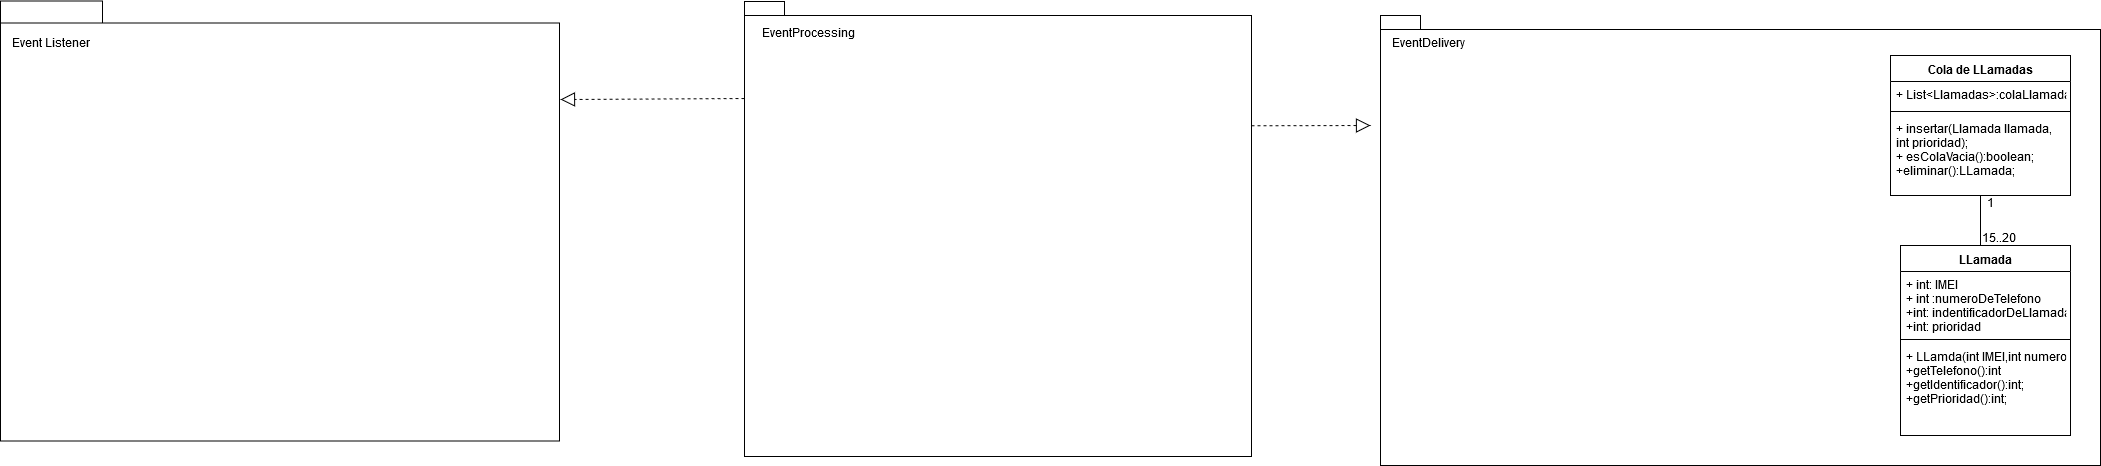

The diagram above was exported from draw.io. Its source (the exported page's mxGraphModel, read from the mxfile embedded in the PNG):
<mxGraphModel dx="1662" dy="791" grid="1" gridSize="10" guides="1" tooltips="1" connect="1" arrows="1" fold="1" page="1" pageScale="1" pageWidth="1169" pageHeight="1654" math="0" shadow="0">
  <root>
    <mxCell id="0" />
    <mxCell id="1" parent="0" />
    <mxCell id="-lk-j_QBAzNRk8KsqQVB-1" value="" style="shape=folder;fontStyle=1;spacingTop=10;tabWidth=102;tabHeight=22;tabPosition=left;html=1;" parent="1" vertex="1">
      <mxGeometry x="160" y="385.5" width="559" height="440" as="geometry" />
    </mxCell>
    <mxCell id="-lk-j_QBAzNRk8KsqQVB-2" value="Event Listener" style="text;html=1;resizable=0;points=[];autosize=1;align=left;verticalAlign=top;spacingTop=-4;" parent="1" vertex="1">
      <mxGeometry x="170" y="420" width="90" height="20" as="geometry" />
    </mxCell>
    <mxCell id="-lk-j_QBAzNRk8KsqQVB-11" value="" style="shape=folder;fontStyle=1;spacingTop=10;tabWidth=40;tabHeight=14;tabPosition=left;html=1;" parent="1" vertex="1">
      <mxGeometry x="904" y="386" width="507" height="455" as="geometry" />
    </mxCell>
    <mxCell id="-lk-j_QBAzNRk8KsqQVB-12" value="EventProcessing" style="text;html=1;resizable=0;points=[];autosize=1;align=left;verticalAlign=top;spacingTop=-4;" parent="1" vertex="1">
      <mxGeometry x="920" y="410" width="110" height="20" as="geometry" />
    </mxCell>
    <mxCell id="-lk-j_QBAzNRk8KsqQVB-19" value="" style="shape=folder;fontStyle=1;spacingTop=10;tabWidth=40;tabHeight=14;tabPosition=left;html=1;" parent="1" vertex="1">
      <mxGeometry x="1540" y="400" width="720" height="450" as="geometry" />
    </mxCell>
    <mxCell id="-lk-j_QBAzNRk8KsqQVB-20" value="EventDelivery" style="text;html=1;resizable=0;points=[];autosize=1;align=left;verticalAlign=top;spacingTop=-4;" parent="1" vertex="1">
      <mxGeometry x="1550" y="420" width="90" height="20" as="geometry" />
    </mxCell>
    <mxCell id="-lk-j_QBAzNRk8KsqQVB-26" value="" style="endArrow=block;dashed=1;endFill=0;endSize=12;html=1;exitX=0;exitY=0;exitDx=0;exitDy=97;exitPerimeter=0;" parent="1" source="-lk-j_QBAzNRk8KsqQVB-11" edge="1">
      <mxGeometry width="160" relative="1" as="geometry">
        <mxPoint x="733.5" y="760" as="sourcePoint" />
        <mxPoint x="720" y="484" as="targetPoint" />
      </mxGeometry>
    </mxCell>
    <mxCell id="-lk-j_QBAzNRk8KsqQVB-27" value="" style="endArrow=block;dashed=1;endFill=0;endSize=12;html=1;exitX=0;exitY=0;exitDx=507;exitDy=124.25000000000001;exitPerimeter=0;" parent="1" source="-lk-j_QBAzNRk8KsqQVB-11" edge="1">
      <mxGeometry width="160" relative="1" as="geometry">
        <mxPoint x="1293.5" y="670" as="sourcePoint" />
        <mxPoint x="1530" y="510" as="targetPoint" />
      </mxGeometry>
    </mxCell>
    <mxCell id="8NQvp81xQifo9CAYw59p-2" value="LLamada" style="swimlane;fontStyle=1;align=center;verticalAlign=top;childLayout=stackLayout;horizontal=1;startSize=26;horizontalStack=0;resizeParent=1;resizeParentMax=0;resizeLast=0;collapsible=1;marginBottom=0;" parent="1" vertex="1">
      <mxGeometry x="2060" y="630" width="170" height="190" as="geometry" />
    </mxCell>
    <mxCell id="8NQvp81xQifo9CAYw59p-3" value="+ int: IMEI&#10;+ int :numeroDeTelefono&#10;+int: indentificadorDeLlamada&#10;+int: prioridad&#10;" style="text;strokeColor=none;fillColor=none;align=left;verticalAlign=top;spacingLeft=4;spacingRight=4;overflow=hidden;rotatable=0;points=[[0,0.5],[1,0.5]];portConstraint=eastwest;" parent="8NQvp81xQifo9CAYw59p-2" vertex="1">
      <mxGeometry y="26" width="170" height="64" as="geometry" />
    </mxCell>
    <mxCell id="8NQvp81xQifo9CAYw59p-4" value="" style="line;strokeWidth=1;fillColor=none;align=left;verticalAlign=middle;spacingTop=-1;spacingLeft=3;spacingRight=3;rotatable=0;labelPosition=right;points=[];portConstraint=eastwest;" parent="8NQvp81xQifo9CAYw59p-2" vertex="1">
      <mxGeometry y="90" width="170" height="8" as="geometry" />
    </mxCell>
    <mxCell id="8NQvp81xQifo9CAYw59p-5" value="+ LLamda(int IMEI,int numero);+ getIMEI():int&#10;+getTelefono():int&#10;+getIdentificador():int;&#10;+getPrioridad():int;&#10;&#10;" style="text;strokeColor=none;fillColor=none;align=left;verticalAlign=top;spacingLeft=4;spacingRight=4;overflow=hidden;rotatable=0;points=[[0,0.5],[1,0.5]];portConstraint=eastwest;" parent="8NQvp81xQifo9CAYw59p-2" vertex="1">
      <mxGeometry y="98" width="170" height="92" as="geometry" />
    </mxCell>
    <mxCell id="SACKjMgKk8lPRmSZm0d8-18" style="edgeStyle=orthogonalEdgeStyle;rounded=0;orthogonalLoop=1;jettySize=auto;html=1;exitX=0.5;exitY=1;exitDx=0;exitDy=0;entryX=0.5;entryY=0;entryDx=0;entryDy=0;startArrow=none;startFill=0;endArrow=none;endFill=0;strokeWidth=1;" parent="1" source="8NQvp81xQifo9CAYw59p-6" target="8NQvp81xQifo9CAYw59p-2" edge="1">
      <mxGeometry relative="1" as="geometry">
        <Array as="points">
          <mxPoint x="2140" y="630" />
        </Array>
      </mxGeometry>
    </mxCell>
    <mxCell id="8NQvp81xQifo9CAYw59p-6" value="Cola de LLamadas" style="swimlane;fontStyle=1;align=center;verticalAlign=top;childLayout=stackLayout;horizontal=1;startSize=26;horizontalStack=0;resizeParent=1;resizeParentMax=0;resizeLast=0;collapsible=1;marginBottom=0;" parent="1" vertex="1">
      <mxGeometry x="2050" y="440" width="180" height="140" as="geometry" />
    </mxCell>
    <mxCell id="8NQvp81xQifo9CAYw59p-7" value="+ List&lt;Llamadas&gt;:colaLlamadas" style="text;strokeColor=none;fillColor=none;align=left;verticalAlign=top;spacingLeft=4;spacingRight=4;overflow=hidden;rotatable=0;points=[[0,0.5],[1,0.5]];portConstraint=eastwest;" parent="8NQvp81xQifo9CAYw59p-6" vertex="1">
      <mxGeometry y="26" width="180" height="26" as="geometry" />
    </mxCell>
    <mxCell id="8NQvp81xQifo9CAYw59p-8" value="" style="line;strokeWidth=1;fillColor=none;align=left;verticalAlign=middle;spacingTop=-1;spacingLeft=3;spacingRight=3;rotatable=0;labelPosition=right;points=[];portConstraint=eastwest;" parent="8NQvp81xQifo9CAYw59p-6" vertex="1">
      <mxGeometry y="52" width="180" height="8" as="geometry" />
    </mxCell>
    <mxCell id="8NQvp81xQifo9CAYw59p-9" value="+ insertar(Llamada llamada, &#10;int prioridad);&#10;+ esColaVacia():boolean;&#10;+eliminar():LLamada;&#10;" style="text;strokeColor=none;fillColor=none;align=left;verticalAlign=top;spacingLeft=4;spacingRight=4;overflow=hidden;rotatable=0;points=[[0,0.5],[1,0.5]];portConstraint=eastwest;" parent="8NQvp81xQifo9CAYw59p-6" vertex="1">
      <mxGeometry y="60" width="180" height="80" as="geometry" />
    </mxCell>
    <mxCell id="8NQvp81xQifo9CAYw59p-17" value="15..20" style="text;html=1;resizable=0;points=[];autosize=1;align=left;verticalAlign=top;spacingTop=-4;" parent="1" vertex="1">
      <mxGeometry x="2140" y="615" width="50" height="20" as="geometry" />
    </mxCell>
    <mxCell id="8NQvp81xQifo9CAYw59p-18" value="1" style="text;html=1;resizable=0;points=[];autosize=1;align=left;verticalAlign=top;spacingTop=-4;" parent="1" vertex="1">
      <mxGeometry x="2145" y="580" width="20" height="20" as="geometry" />
    </mxCell>
  </root>
</mxGraphModel>